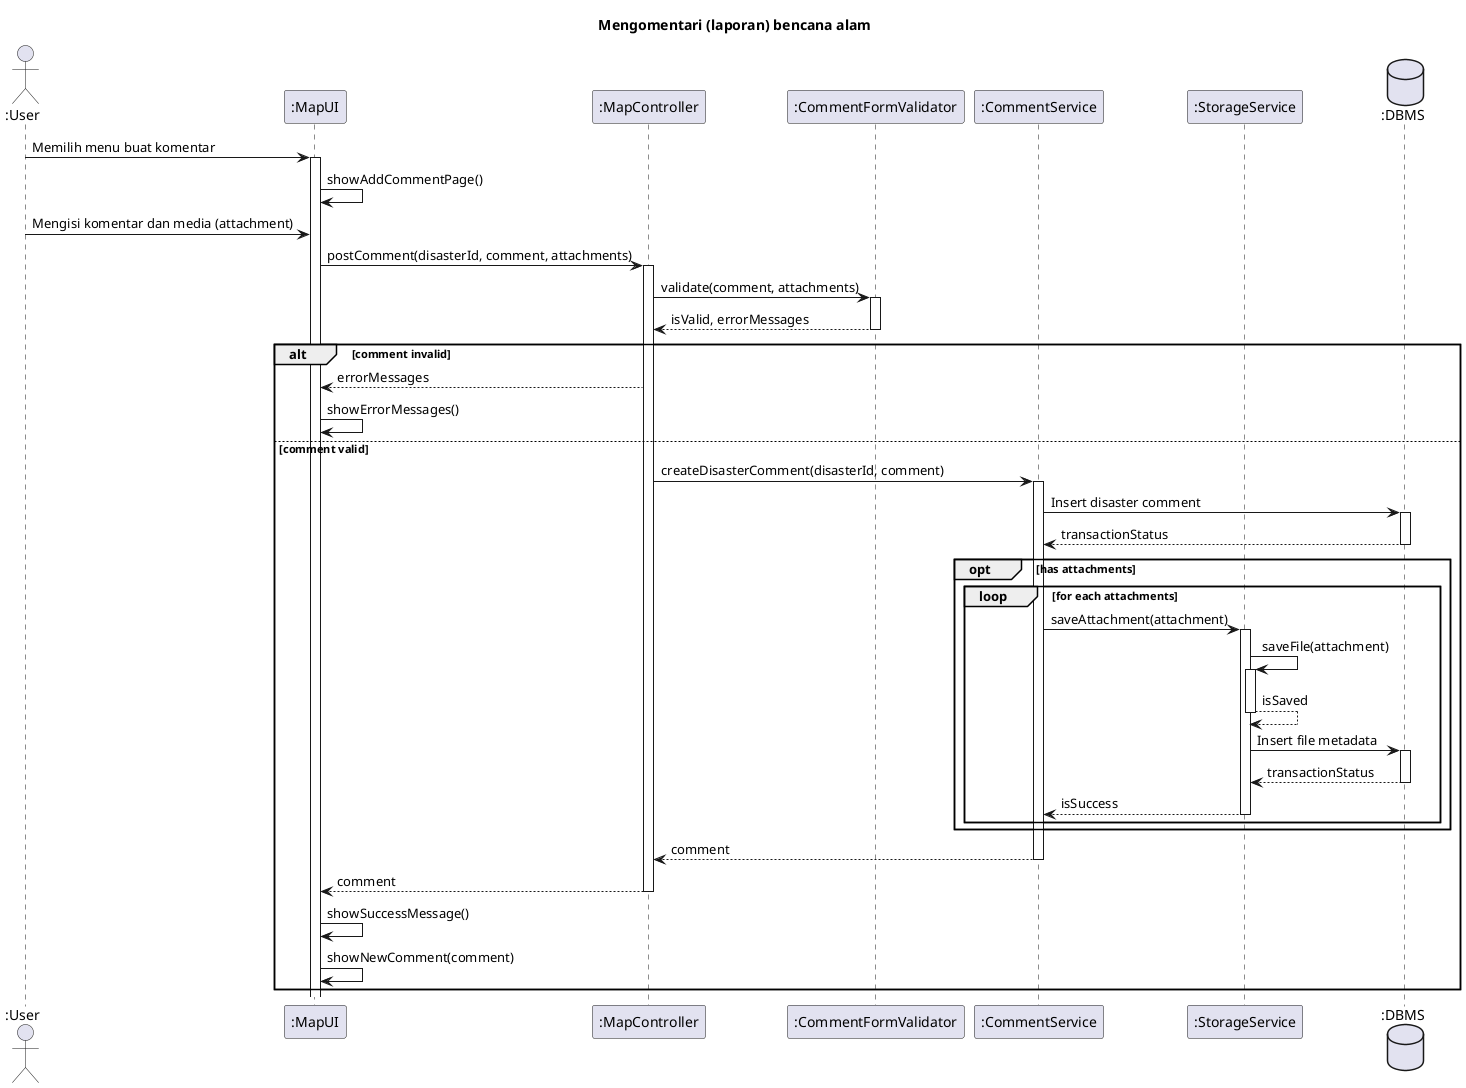

The diagram above was rendered by PlantUML. Its source (embedded in the PNG):
@startuml SD-MAP-011 - Mengomentari (laporan) bencana alam

title Mengomentari (laporan) bencana alam

actor ":User" as user
participant ":MapUI" as view
participant ":MapController" as controller
participant ":CommentFormValidator" as validator
participant ":CommentService" as commentService
participant ":StorageService" as storageService
database ":DBMS" as db

user -> view ++: Memilih menu buat komentar
view -> view : showAddCommentPage()

user -> view : Mengisi komentar dan media (attachment)
view -> controller ++: postComment(disasterId, comment, attachments)
  controller -> validator ++: validate(comment, attachments)
    return isValid, errorMessages

  alt comment invalid
    controller --> view: errorMessages
    view -> view: showErrorMessages()
  else comment valid
    controller -> commentService ++: createDisasterComment(disasterId, comment)
      commentService -> db ++: Insert disaster comment
        return transactionStatus
      
      opt has attachments
        loop for each attachments
          commentService -> storageService ++: saveAttachment(attachment)
            storageService -> storageService ++: saveFile(attachment)
              return isSaved

            storageService -> db ++: Insert file metadata
              return transactionStatus
            return isSuccess
        end
      end
      return comment
    return comment

    view -> view: showSuccessMessage()
    view -> view: showNewComment(comment)
  end

@enduml